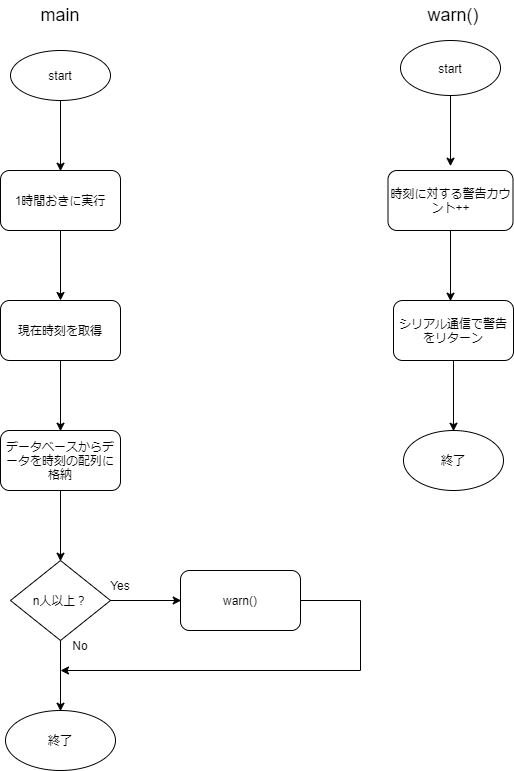

The diagram above was exported from draw.io. Its source (the exported page's mxGraphModel, read from the mxfile embedded in the PNG):
<mxGraphModel dx="1038" dy="585" grid="1" gridSize="10" guides="1" tooltips="1" connect="1" arrows="1" fold="1" page="1" pageScale="1" pageWidth="827" pageHeight="1169" math="0" shadow="0">
  <root>
    <mxCell id="WIyWlLk6GJQsqaUBKTNV-0" />
    <mxCell id="WIyWlLk6GJQsqaUBKTNV-1" parent="WIyWlLk6GJQsqaUBKTNV-0" />
    <mxCell id="sHsBMQPwD-Rj-pB-ToWE-0" value="start" style="ellipse;whiteSpace=wrap;html=1;" vertex="1" parent="WIyWlLk6GJQsqaUBKTNV-1">
      <mxGeometry x="170" y="80" width="100" height="50" as="geometry" />
    </mxCell>
    <mxCell id="sHsBMQPwD-Rj-pB-ToWE-2" value="1時間おきに実行" style="rounded=1;whiteSpace=wrap;html=1;" vertex="1" parent="WIyWlLk6GJQsqaUBKTNV-1">
      <mxGeometry x="160" y="200" width="120" height="60" as="geometry" />
    </mxCell>
    <mxCell id="sHsBMQPwD-Rj-pB-ToWE-4" value="現在時刻を取得" style="rounded=1;whiteSpace=wrap;html=1;" vertex="1" parent="WIyWlLk6GJQsqaUBKTNV-1">
      <mxGeometry x="160" y="330" width="120" height="60" as="geometry" />
    </mxCell>
    <mxCell id="sHsBMQPwD-Rj-pB-ToWE-6" value="" style="endArrow=classic;html=1;rounded=0;entryX=0.5;entryY=0;entryDx=0;entryDy=0;" edge="1" parent="WIyWlLk6GJQsqaUBKTNV-1" source="sHsBMQPwD-Rj-pB-ToWE-2" target="sHsBMQPwD-Rj-pB-ToWE-4">
      <mxGeometry width="50" height="50" relative="1" as="geometry">
        <mxPoint x="220" y="290" as="sourcePoint" />
        <mxPoint x="220" y="320" as="targetPoint" />
      </mxGeometry>
    </mxCell>
    <mxCell id="sHsBMQPwD-Rj-pB-ToWE-7" value="" style="endArrow=classic;html=1;rounded=0;exitX=0.5;exitY=1;exitDx=0;exitDy=0;" edge="1" parent="WIyWlLk6GJQsqaUBKTNV-1" source="sHsBMQPwD-Rj-pB-ToWE-0">
      <mxGeometry width="50" height="50" relative="1" as="geometry">
        <mxPoint x="220" y="150" as="sourcePoint" />
        <mxPoint x="220" y="200.71067811865476" as="targetPoint" />
      </mxGeometry>
    </mxCell>
    <mxCell id="sHsBMQPwD-Rj-pB-ToWE-10" value="データベースからデータを時刻の配列に格納" style="rounded=1;whiteSpace=wrap;html=1;" vertex="1" parent="WIyWlLk6GJQsqaUBKTNV-1">
      <mxGeometry x="160" y="460" width="120" height="60" as="geometry" />
    </mxCell>
    <mxCell id="sHsBMQPwD-Rj-pB-ToWE-12" value="" style="endArrow=classic;html=1;rounded=0;" edge="1" parent="WIyWlLk6GJQsqaUBKTNV-1" source="sHsBMQPwD-Rj-pB-ToWE-4">
      <mxGeometry width="50" height="50" relative="1" as="geometry">
        <mxPoint x="220" y="440" as="sourcePoint" />
        <mxPoint x="220" y="460.71067811865476" as="targetPoint" />
      </mxGeometry>
    </mxCell>
    <mxCell id="sHsBMQPwD-Rj-pB-ToWE-13" value="n人以上？" style="rhombus;whiteSpace=wrap;html=1;" vertex="1" parent="WIyWlLk6GJQsqaUBKTNV-1">
      <mxGeometry x="170" y="590" width="100" height="80" as="geometry" />
    </mxCell>
    <mxCell id="sHsBMQPwD-Rj-pB-ToWE-14" value="" style="endArrow=classic;html=1;rounded=0;" edge="1" parent="WIyWlLk6GJQsqaUBKTNV-1" source="sHsBMQPwD-Rj-pB-ToWE-10">
      <mxGeometry width="50" height="50" relative="1" as="geometry">
        <mxPoint x="220" y="570" as="sourcePoint" />
        <mxPoint x="220" y="590.7106781186548" as="targetPoint" />
      </mxGeometry>
    </mxCell>
    <mxCell id="sHsBMQPwD-Rj-pB-ToWE-16" value="warn()" style="rounded=1;whiteSpace=wrap;html=1;" vertex="1" parent="WIyWlLk6GJQsqaUBKTNV-1">
      <mxGeometry x="340" y="600" width="120" height="60" as="geometry" />
    </mxCell>
    <mxCell id="sHsBMQPwD-Rj-pB-ToWE-17" value="" style="endArrow=classic;html=1;rounded=0;" edge="1" parent="WIyWlLk6GJQsqaUBKTNV-1" source="sHsBMQPwD-Rj-pB-ToWE-13">
      <mxGeometry width="50" height="50" relative="1" as="geometry">
        <mxPoint x="270" y="680" as="sourcePoint" />
        <mxPoint x="340.71067811865476" y="630" as="targetPoint" />
      </mxGeometry>
    </mxCell>
    <mxCell id="sHsBMQPwD-Rj-pB-ToWE-18" value="start" style="ellipse;whiteSpace=wrap;html=1;" vertex="1" parent="WIyWlLk6GJQsqaUBKTNV-1">
      <mxGeometry x="560" y="70" width="100" height="55" as="geometry" />
    </mxCell>
    <mxCell id="sHsBMQPwD-Rj-pB-ToWE-19" value="時刻に対する警告カウント++" style="rounded=1;whiteSpace=wrap;html=1;" vertex="1" parent="WIyWlLk6GJQsqaUBKTNV-1">
      <mxGeometry x="547.5" y="200" width="125" height="60" as="geometry" />
    </mxCell>
    <mxCell id="sHsBMQPwD-Rj-pB-ToWE-20" value="シリアル通信で警告をリターン" style="rounded=1;whiteSpace=wrap;html=1;" vertex="1" parent="WIyWlLk6GJQsqaUBKTNV-1">
      <mxGeometry x="553" y="330" width="120" height="60" as="geometry" />
    </mxCell>
    <mxCell id="sHsBMQPwD-Rj-pB-ToWE-21" value="" style="endArrow=classic;html=1;rounded=0;" edge="1" parent="WIyWlLk6GJQsqaUBKTNV-1" source="sHsBMQPwD-Rj-pB-ToWE-18">
      <mxGeometry width="50" height="50" relative="1" as="geometry">
        <mxPoint x="610" y="175" as="sourcePoint" />
        <mxPoint x="610" y="195.71067811865476" as="targetPoint" />
      </mxGeometry>
    </mxCell>
    <mxCell id="sHsBMQPwD-Rj-pB-ToWE-22" value="" style="endArrow=classic;html=1;rounded=0;" edge="1" parent="WIyWlLk6GJQsqaUBKTNV-1" source="sHsBMQPwD-Rj-pB-ToWE-19">
      <mxGeometry width="50" height="50" relative="1" as="geometry">
        <mxPoint x="610" y="310" as="sourcePoint" />
        <mxPoint x="610" y="330.71067811865476" as="targetPoint" />
      </mxGeometry>
    </mxCell>
    <mxCell id="sHsBMQPwD-Rj-pB-ToWE-23" value="終了" style="ellipse;whiteSpace=wrap;html=1;" vertex="1" parent="WIyWlLk6GJQsqaUBKTNV-1">
      <mxGeometry x="563" y="460" width="100" height="60" as="geometry" />
    </mxCell>
    <mxCell id="sHsBMQPwD-Rj-pB-ToWE-24" value="" style="endArrow=classic;html=1;rounded=0;" edge="1" parent="WIyWlLk6GJQsqaUBKTNV-1" source="sHsBMQPwD-Rj-pB-ToWE-20">
      <mxGeometry width="50" height="50" relative="1" as="geometry">
        <mxPoint x="613" y="440" as="sourcePoint" />
        <mxPoint x="613" y="460.71067811865476" as="targetPoint" />
      </mxGeometry>
    </mxCell>
    <mxCell id="sHsBMQPwD-Rj-pB-ToWE-26" value="" style="endArrow=classic;html=1;rounded=0;" edge="1" parent="WIyWlLk6GJQsqaUBKTNV-1" source="sHsBMQPwD-Rj-pB-ToWE-13">
      <mxGeometry width="50" height="50" relative="1" as="geometry">
        <mxPoint x="220" y="720" as="sourcePoint" />
        <mxPoint x="220" y="740.7106781186548" as="targetPoint" />
      </mxGeometry>
    </mxCell>
    <mxCell id="sHsBMQPwD-Rj-pB-ToWE-31" value="&lt;font style=&quot;font-size: 18px&quot;&gt;main&lt;/font&gt;" style="text;html=1;strokeColor=none;fillColor=none;align=center;verticalAlign=middle;whiteSpace=wrap;rounded=0;" vertex="1" parent="WIyWlLk6GJQsqaUBKTNV-1">
      <mxGeometry x="190" y="30" width="60" height="30" as="geometry" />
    </mxCell>
    <mxCell id="sHsBMQPwD-Rj-pB-ToWE-32" value="warn()" style="text;html=1;strokeColor=none;fillColor=none;align=center;verticalAlign=middle;whiteSpace=wrap;rounded=0;fontSize=18;" vertex="1" parent="WIyWlLk6GJQsqaUBKTNV-1">
      <mxGeometry x="583" y="30" width="60" height="30" as="geometry" />
    </mxCell>
    <mxCell id="sHsBMQPwD-Rj-pB-ToWE-33" value="" style="endArrow=classic;html=1;rounded=0;fontSize=18;exitX=1;exitY=0.5;exitDx=0;exitDy=0;" edge="1" parent="WIyWlLk6GJQsqaUBKTNV-1" source="sHsBMQPwD-Rj-pB-ToWE-16">
      <mxGeometry width="50" height="50" relative="1" as="geometry">
        <mxPoint x="470" y="660" as="sourcePoint" />
        <mxPoint x="220" y="700" as="targetPoint" />
        <Array as="points">
          <mxPoint x="520" y="630" />
          <mxPoint x="520" y="700" />
        </Array>
      </mxGeometry>
    </mxCell>
    <mxCell id="sHsBMQPwD-Rj-pB-ToWE-39" value="Yes" style="text;html=1;strokeColor=none;fillColor=none;align=center;verticalAlign=middle;whiteSpace=wrap;rounded=0;fontSize=12;" vertex="1" parent="WIyWlLk6GJQsqaUBKTNV-1">
      <mxGeometry x="250" y="600" width="60" height="30" as="geometry" />
    </mxCell>
    <mxCell id="sHsBMQPwD-Rj-pB-ToWE-40" value="No" style="text;html=1;strokeColor=none;fillColor=none;align=center;verticalAlign=middle;whiteSpace=wrap;rounded=0;fontSize=12;" vertex="1" parent="WIyWlLk6GJQsqaUBKTNV-1">
      <mxGeometry x="210" y="660" width="60" height="30" as="geometry" />
    </mxCell>
    <mxCell id="sHsBMQPwD-Rj-pB-ToWE-42" value="終了" style="ellipse;whiteSpace=wrap;html=1;fontSize=12;" vertex="1" parent="WIyWlLk6GJQsqaUBKTNV-1">
      <mxGeometry x="165" y="740" width="110" height="60" as="geometry" />
    </mxCell>
  </root>
</mxGraphModel>